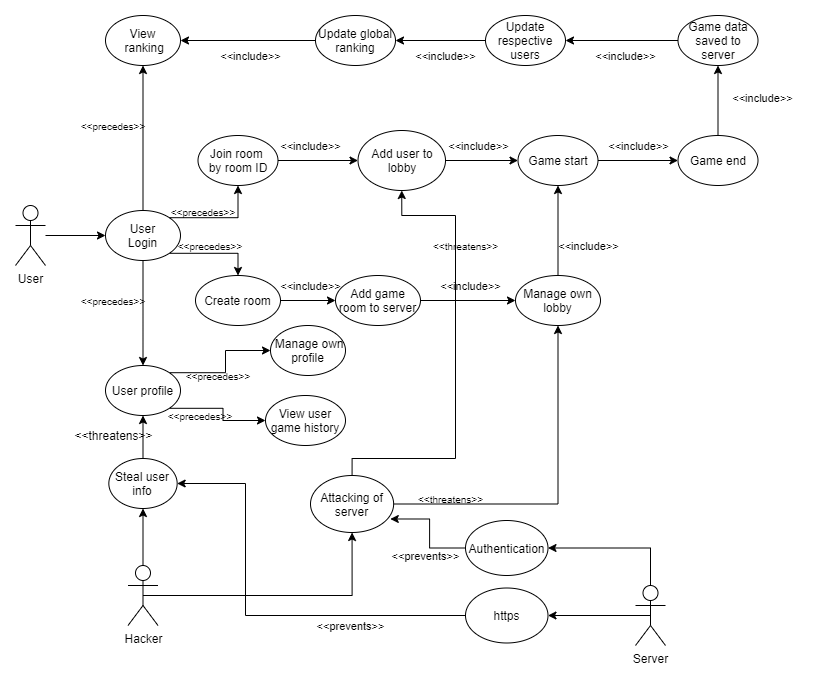

The diagram above was exported from draw.io. Its source (the exported page's mxGraphModel, read from the mxfile embedded in the PNG):
<mxGraphModel dx="1102" dy="519" grid="1" gridSize="10" guides="1" tooltips="1" connect="1" arrows="1" fold="1" page="1" pageScale="1" pageWidth="850" pageHeight="1100" math="0" shadow="0">
  <root>
    <mxCell id="0" />
    <mxCell id="1" parent="0" />
    <mxCell id="AvBza8zXASFmLqQ-cgRS-5" value="" style="edgeStyle=orthogonalEdgeStyle;rounded=0;orthogonalLoop=1;jettySize=auto;html=1;" parent="1" source="AvBza8zXASFmLqQ-cgRS-1" target="AvBza8zXASFmLqQ-cgRS-4" edge="1">
      <mxGeometry relative="1" as="geometry" />
    </mxCell>
    <mxCell id="AvBza8zXASFmLqQ-cgRS-1" value="User" style="shape=umlActor;verticalLabelPosition=bottom;labelBackgroundColor=#ffffff;verticalAlign=top;html=1;" parent="1" vertex="1">
      <mxGeometry x="150" y="210" width="30" height="60" as="geometry" />
    </mxCell>
    <mxCell id="AvBza8zXASFmLqQ-cgRS-12" style="edgeStyle=orthogonalEdgeStyle;rounded=0;orthogonalLoop=1;jettySize=auto;html=1;exitX=1;exitY=1;exitDx=0;exitDy=0;entryX=0.5;entryY=0;entryDx=0;entryDy=0;" parent="1" source="AvBza8zXASFmLqQ-cgRS-4" target="AvBza8zXASFmLqQ-cgRS-7" edge="1">
      <mxGeometry relative="1" as="geometry" />
    </mxCell>
    <mxCell id="AvBza8zXASFmLqQ-cgRS-38" value="" style="edgeStyle=orthogonalEdgeStyle;rounded=0;orthogonalLoop=1;jettySize=auto;html=1;" parent="1" source="AvBza8zXASFmLqQ-cgRS-4" target="AvBza8zXASFmLqQ-cgRS-37" edge="1">
      <mxGeometry relative="1" as="geometry" />
    </mxCell>
    <mxCell id="AvBza8zXASFmLqQ-cgRS-63" value="" style="edgeStyle=orthogonalEdgeStyle;rounded=0;orthogonalLoop=1;jettySize=auto;html=1;" parent="1" source="AvBza8zXASFmLqQ-cgRS-4" target="AvBza8zXASFmLqQ-cgRS-62" edge="1">
      <mxGeometry relative="1" as="geometry" />
    </mxCell>
    <mxCell id="AvBza8zXASFmLqQ-cgRS-4" value="User&lt;br&gt;Login" style="ellipse;whiteSpace=wrap;html=1;" parent="1" vertex="1">
      <mxGeometry x="240" y="215" width="75" height="50" as="geometry" />
    </mxCell>
    <mxCell id="AvBza8zXASFmLqQ-cgRS-62" value="View&lt;br&gt;&amp;nbsp;ranking" style="ellipse;whiteSpace=wrap;html=1;" parent="1" vertex="1">
      <mxGeometry x="240" y="20" width="75" height="50" as="geometry" />
    </mxCell>
    <mxCell id="AvBza8zXASFmLqQ-cgRS-40" value="" style="edgeStyle=orthogonalEdgeStyle;rounded=0;orthogonalLoop=1;jettySize=auto;html=1;exitX=1;exitY=0;exitDx=0;exitDy=0;" parent="1" source="AvBza8zXASFmLqQ-cgRS-37" target="AvBza8zXASFmLqQ-cgRS-39" edge="1">
      <mxGeometry relative="1" as="geometry" />
    </mxCell>
    <mxCell id="AvBza8zXASFmLqQ-cgRS-126" style="edgeStyle=orthogonalEdgeStyle;rounded=0;orthogonalLoop=1;jettySize=auto;html=1;exitX=1;exitY=1;exitDx=0;exitDy=0;entryX=0;entryY=0.5;entryDx=0;entryDy=0;" parent="1" source="AvBza8zXASFmLqQ-cgRS-37" target="AvBza8zXASFmLqQ-cgRS-68" edge="1">
      <mxGeometry relative="1" as="geometry" />
    </mxCell>
    <mxCell id="AvBza8zXASFmLqQ-cgRS-37" value="User profile" style="ellipse;whiteSpace=wrap;html=1;" parent="1" vertex="1">
      <mxGeometry x="240" y="370" width="75" height="50" as="geometry" />
    </mxCell>
    <mxCell id="AvBza8zXASFmLqQ-cgRS-39" value="&amp;nbsp;Manage own profile" style="ellipse;whiteSpace=wrap;html=1;" parent="1" vertex="1">
      <mxGeometry x="405" y="330" width="75" height="50" as="geometry" />
    </mxCell>
    <mxCell id="AvBza8zXASFmLqQ-cgRS-68" value="View user game history" style="ellipse;whiteSpace=wrap;html=1;" parent="1" vertex="1">
      <mxGeometry x="400" y="400" width="80" height="50" as="geometry" />
    </mxCell>
    <mxCell id="AvBza8zXASFmLqQ-cgRS-31" value="" style="edgeStyle=orthogonalEdgeStyle;rounded=0;orthogonalLoop=1;jettySize=auto;html=1;" parent="1" source="AvBza8zXASFmLqQ-cgRS-6" target="AvBza8zXASFmLqQ-cgRS-30" edge="1">
      <mxGeometry relative="1" as="geometry" />
    </mxCell>
    <mxCell id="AvBza8zXASFmLqQ-cgRS-6" value="Join room&amp;nbsp;&lt;br&gt;by room ID" style="ellipse;whiteSpace=wrap;html=1;" parent="1" vertex="1">
      <mxGeometry x="332.5" y="140" width="80" height="50" as="geometry" />
    </mxCell>
    <mxCell id="AvBza8zXASFmLqQ-cgRS-54" value="" style="edgeStyle=orthogonalEdgeStyle;rounded=0;orthogonalLoop=1;jettySize=auto;html=1;" parent="1" source="AvBza8zXASFmLqQ-cgRS-30" target="AvBza8zXASFmLqQ-cgRS-53" edge="1">
      <mxGeometry relative="1" as="geometry" />
    </mxCell>
    <mxCell id="AvBza8zXASFmLqQ-cgRS-30" value="Add user to lobby" style="ellipse;whiteSpace=wrap;html=1;" parent="1" vertex="1">
      <mxGeometry x="492.5" y="135" width="87.5" height="60" as="geometry" />
    </mxCell>
    <mxCell id="AvBza8zXASFmLqQ-cgRS-58" value="" style="edgeStyle=orthogonalEdgeStyle;rounded=0;orthogonalLoop=1;jettySize=auto;html=1;" parent="1" source="AvBza8zXASFmLqQ-cgRS-53" target="AvBza8zXASFmLqQ-cgRS-57" edge="1">
      <mxGeometry relative="1" as="geometry" />
    </mxCell>
    <mxCell id="AvBza8zXASFmLqQ-cgRS-53" value="Game start" style="ellipse;whiteSpace=wrap;html=1;" parent="1" vertex="1">
      <mxGeometry x="652.5" y="140" width="80" height="50" as="geometry" />
    </mxCell>
    <mxCell id="AvBza8zXASFmLqQ-cgRS-65" value="" style="edgeStyle=orthogonalEdgeStyle;rounded=0;orthogonalLoop=1;jettySize=auto;html=1;" parent="1" source="AvBza8zXASFmLqQ-cgRS-57" target="AvBza8zXASFmLqQ-cgRS-64" edge="1">
      <mxGeometry relative="1" as="geometry" />
    </mxCell>
    <mxCell id="AvBza8zXASFmLqQ-cgRS-57" value="Game end" style="ellipse;whiteSpace=wrap;html=1;" parent="1" vertex="1">
      <mxGeometry x="812.5" y="140" width="80" height="50" as="geometry" />
    </mxCell>
    <mxCell id="AvBza8zXASFmLqQ-cgRS-67" value="" style="edgeStyle=orthogonalEdgeStyle;rounded=0;orthogonalLoop=1;jettySize=auto;html=1;" parent="1" source="AvBza8zXASFmLqQ-cgRS-64" target="AvBza8zXASFmLqQ-cgRS-66" edge="1">
      <mxGeometry relative="1" as="geometry" />
    </mxCell>
    <mxCell id="AvBza8zXASFmLqQ-cgRS-64" value="Game data saved to server" style="ellipse;whiteSpace=wrap;html=1;" parent="1" vertex="1">
      <mxGeometry x="812.5" y="20" width="80" height="50" as="geometry" />
    </mxCell>
    <mxCell id="AvBza8zXASFmLqQ-cgRS-72" value="" style="edgeStyle=orthogonalEdgeStyle;rounded=0;orthogonalLoop=1;jettySize=auto;html=1;" parent="1" source="AvBza8zXASFmLqQ-cgRS-66" target="AvBza8zXASFmLqQ-cgRS-71" edge="1">
      <mxGeometry relative="1" as="geometry" />
    </mxCell>
    <mxCell id="AvBza8zXASFmLqQ-cgRS-66" value="Update respective users" style="ellipse;whiteSpace=wrap;html=1;" parent="1" vertex="1">
      <mxGeometry x="620" y="20" width="80" height="50" as="geometry" />
    </mxCell>
    <mxCell id="AvBza8zXASFmLqQ-cgRS-73" style="edgeStyle=orthogonalEdgeStyle;rounded=0;orthogonalLoop=1;jettySize=auto;html=1;exitX=0;exitY=0.5;exitDx=0;exitDy=0;entryX=1;entryY=0.5;entryDx=0;entryDy=0;" parent="1" source="AvBza8zXASFmLqQ-cgRS-71" target="AvBza8zXASFmLqQ-cgRS-62" edge="1">
      <mxGeometry relative="1" as="geometry" />
    </mxCell>
    <mxCell id="AvBza8zXASFmLqQ-cgRS-71" value="Update global ranking" style="ellipse;whiteSpace=wrap;html=1;" parent="1" vertex="1">
      <mxGeometry x="450" y="20" width="80" height="50" as="geometry" />
    </mxCell>
    <mxCell id="AvBza8zXASFmLqQ-cgRS-35" value="" style="edgeStyle=orthogonalEdgeStyle;rounded=0;orthogonalLoop=1;jettySize=auto;html=1;" parent="1" source="AvBza8zXASFmLqQ-cgRS-7" target="AvBza8zXASFmLqQ-cgRS-34" edge="1">
      <mxGeometry relative="1" as="geometry" />
    </mxCell>
    <mxCell id="AvBza8zXASFmLqQ-cgRS-7" value="Create room" style="ellipse;whiteSpace=wrap;html=1;" parent="1" vertex="1">
      <mxGeometry x="330" y="280" width="85" height="50" as="geometry" />
    </mxCell>
    <mxCell id="AvBza8zXASFmLqQ-cgRS-51" value="" style="edgeStyle=orthogonalEdgeStyle;rounded=0;orthogonalLoop=1;jettySize=auto;html=1;" parent="1" source="AvBza8zXASFmLqQ-cgRS-34" target="AvBza8zXASFmLqQ-cgRS-50" edge="1">
      <mxGeometry relative="1" as="geometry" />
    </mxCell>
    <mxCell id="AvBza8zXASFmLqQ-cgRS-34" value="Add game room to server" style="ellipse;whiteSpace=wrap;html=1;" parent="1" vertex="1">
      <mxGeometry x="470" y="280" width="85" height="50" as="geometry" />
    </mxCell>
    <mxCell id="AvBza8zXASFmLqQ-cgRS-56" style="edgeStyle=orthogonalEdgeStyle;rounded=0;orthogonalLoop=1;jettySize=auto;html=1;exitX=0.5;exitY=0;exitDx=0;exitDy=0;entryX=0.5;entryY=1;entryDx=0;entryDy=0;" parent="1" source="AvBza8zXASFmLqQ-cgRS-50" target="AvBza8zXASFmLqQ-cgRS-53" edge="1">
      <mxGeometry relative="1" as="geometry" />
    </mxCell>
    <mxCell id="AvBza8zXASFmLqQ-cgRS-50" value="Manage own lobby" style="ellipse;whiteSpace=wrap;html=1;" parent="1" vertex="1">
      <mxGeometry x="650" y="280" width="85" height="50" as="geometry" />
    </mxCell>
    <mxCell id="AvBza8zXASFmLqQ-cgRS-14" style="edgeStyle=orthogonalEdgeStyle;rounded=0;orthogonalLoop=1;jettySize=auto;html=1;exitX=1;exitY=0;exitDx=0;exitDy=0;entryX=0.5;entryY=1;entryDx=0;entryDy=0;" parent="1" source="AvBza8zXASFmLqQ-cgRS-4" target="AvBza8zXASFmLqQ-cgRS-6" edge="1">
      <mxGeometry relative="1" as="geometry">
        <mxPoint x="303.8379480147919" y="222.20408917919485" as="sourcePoint" />
        <mxPoint x="370" y="215" as="targetPoint" />
      </mxGeometry>
    </mxCell>
    <mxCell id="AvBza8zXASFmLqQ-cgRS-15" value="&lt;font style=&quot;font-size: 10px&quot;&gt;&amp;lt;&amp;lt;precedes&amp;gt;&amp;gt;&lt;/font&gt;" style="text;html=1;strokeColor=none;fillColor=none;align=center;verticalAlign=middle;whiteSpace=wrap;rounded=0;" parent="1" vertex="1">
      <mxGeometry x="332.5" y="370" width="40" height="20" as="geometry" />
    </mxCell>
    <mxCell id="AvBza8zXASFmLqQ-cgRS-16" value="&lt;font style=&quot;font-size: 10px&quot;&gt;&amp;lt;&amp;lt;precedes&amp;gt;&amp;gt;&lt;/font&gt;" style="text;html=1;strokeColor=none;fillColor=none;align=center;verticalAlign=middle;whiteSpace=wrap;rounded=0;" parent="1" vertex="1">
      <mxGeometry x="325" y="240" width="40" height="20" as="geometry" />
    </mxCell>
    <mxCell id="AvBza8zXASFmLqQ-cgRS-41" value="&lt;font style=&quot;font-size: 10px&quot;&gt;&amp;lt;&amp;lt;precedes&amp;gt;&amp;gt;&lt;/font&gt;" style="text;html=1;strokeColor=none;fillColor=none;align=center;verticalAlign=middle;whiteSpace=wrap;rounded=0;" parent="1" vertex="1">
      <mxGeometry x="318" y="206" width="40" height="20" as="geometry" />
    </mxCell>
    <mxCell id="AvBza8zXASFmLqQ-cgRS-84" style="edgeStyle=orthogonalEdgeStyle;rounded=0;orthogonalLoop=1;jettySize=auto;html=1;exitX=0.5;exitY=0;exitDx=0;exitDy=0;exitPerimeter=0;entryX=0.5;entryY=1;entryDx=0;entryDy=0;" parent="1" source="AvBza8zXASFmLqQ-cgRS-74" target="AvBza8zXASFmLqQ-cgRS-83" edge="1">
      <mxGeometry relative="1" as="geometry" />
    </mxCell>
    <mxCell id="AvBza8zXASFmLqQ-cgRS-106" style="edgeStyle=orthogonalEdgeStyle;rounded=0;orthogonalLoop=1;jettySize=auto;html=1;exitX=0.5;exitY=0.5;exitDx=0;exitDy=0;exitPerimeter=0;entryX=0.5;entryY=1;entryDx=0;entryDy=0;" parent="1" source="AvBza8zXASFmLqQ-cgRS-74" target="AvBza8zXASFmLqQ-cgRS-105" edge="1">
      <mxGeometry relative="1" as="geometry" />
    </mxCell>
    <mxCell id="AvBza8zXASFmLqQ-cgRS-74" value="Hacker" style="shape=umlActor;verticalLabelPosition=bottom;labelBackgroundColor=#ffffff;verticalAlign=top;html=1;outlineConnect=0;" parent="1" vertex="1">
      <mxGeometry x="262.5" y="570" width="30" height="60" as="geometry" />
    </mxCell>
    <mxCell id="AvBza8zXASFmLqQ-cgRS-79" value="&amp;lt;&amp;lt;threatens&amp;gt;&amp;gt;" style="text;html=1;align=center;verticalAlign=middle;resizable=0;points=[];autosize=1;" parent="1" vertex="1">
      <mxGeometry x="202.5" y="430" width="90" height="20" as="geometry" />
    </mxCell>
    <mxCell id="AvBza8zXASFmLqQ-cgRS-85" style="edgeStyle=orthogonalEdgeStyle;rounded=0;orthogonalLoop=1;jettySize=auto;html=1;exitX=0.5;exitY=0;exitDx=0;exitDy=0;entryX=0.5;entryY=1;entryDx=0;entryDy=0;" parent="1" source="AvBza8zXASFmLqQ-cgRS-83" target="AvBza8zXASFmLqQ-cgRS-37" edge="1">
      <mxGeometry relative="1" as="geometry" />
    </mxCell>
    <mxCell id="AvBza8zXASFmLqQ-cgRS-83" value="Steal user info" style="ellipse;whiteSpace=wrap;html=1;" parent="1" vertex="1">
      <mxGeometry x="243.34" y="463" width="68.33" height="50" as="geometry" />
    </mxCell>
    <mxCell id="AvBza8zXASFmLqQ-cgRS-90" value="&lt;font style=&quot;font-size: 11px&quot;&gt;&amp;lt;&amp;lt;prevents&amp;gt;&amp;gt;&lt;/font&gt;" style="text;html=1;align=center;verticalAlign=middle;resizable=0;points=[];autosize=1;" parent="1" vertex="1">
      <mxGeometry x="520" y="550" width="80" height="20" as="geometry" />
    </mxCell>
    <mxCell id="AvBza8zXASFmLqQ-cgRS-93" value="&lt;font style=&quot;font-size: 10px&quot;&gt;&amp;lt;&amp;lt;threatens&amp;gt;&amp;gt;&lt;/font&gt;" style="text;html=1;align=center;verticalAlign=middle;resizable=0;points=[];autosize=1;" parent="1" vertex="1">
      <mxGeometry x="545" y="493" width="80" height="20" as="geometry" />
    </mxCell>
    <mxCell id="AvBza8zXASFmLqQ-cgRS-101" value="&lt;font style=&quot;font-size: 11px&quot;&gt;&amp;lt;&amp;lt;include&amp;gt;&amp;gt;&lt;/font&gt;" style="text;html=1;align=center;verticalAlign=middle;resizable=0;points=[];autosize=1;" parent="1" vertex="1">
      <mxGeometry x="857" y="92" width="80" height="20" as="geometry" />
    </mxCell>
    <mxCell id="AvBza8zXASFmLqQ-cgRS-102" value="&lt;font style=&quot;font-size: 11px&quot;&gt;&amp;lt;&amp;lt;include&amp;gt;&amp;gt;&lt;/font&gt;" style="text;html=1;align=center;verticalAlign=middle;resizable=0;points=[];autosize=1;" parent="1" vertex="1">
      <mxGeometry x="720" y="50" width="80" height="20" as="geometry" />
    </mxCell>
    <mxCell id="AvBza8zXASFmLqQ-cgRS-103" value="&lt;font style=&quot;font-size: 11px&quot;&gt;&amp;lt;&amp;lt;include&amp;gt;&amp;gt;&lt;/font&gt;" style="text;html=1;align=center;verticalAlign=middle;resizable=0;points=[];autosize=1;" parent="1" vertex="1">
      <mxGeometry x="540" y="50" width="80" height="20" as="geometry" />
    </mxCell>
    <mxCell id="AvBza8zXASFmLqQ-cgRS-104" value="&lt;font style=&quot;font-size: 11px&quot;&gt;&amp;lt;&amp;lt;include&amp;gt;&amp;gt;&lt;/font&gt;" style="text;html=1;align=center;verticalAlign=middle;resizable=0;points=[];autosize=1;" parent="1" vertex="1">
      <mxGeometry x="345" y="50" width="80" height="20" as="geometry" />
    </mxCell>
    <mxCell id="AvBza8zXASFmLqQ-cgRS-107" style="edgeStyle=orthogonalEdgeStyle;rounded=0;orthogonalLoop=1;jettySize=auto;html=1;exitX=1;exitY=0.5;exitDx=0;exitDy=0;entryX=0.5;entryY=1;entryDx=0;entryDy=0;" parent="1" source="AvBza8zXASFmLqQ-cgRS-105" target="AvBza8zXASFmLqQ-cgRS-50" edge="1">
      <mxGeometry relative="1" as="geometry" />
    </mxCell>
    <mxCell id="AvBza8zXASFmLqQ-cgRS-108" style="edgeStyle=orthogonalEdgeStyle;rounded=0;orthogonalLoop=1;jettySize=auto;html=1;exitX=0.5;exitY=0;exitDx=0;exitDy=0;entryX=0.5;entryY=1;entryDx=0;entryDy=0;" parent="1" source="AvBza8zXASFmLqQ-cgRS-105" target="AvBza8zXASFmLqQ-cgRS-30" edge="1">
      <mxGeometry relative="1" as="geometry">
        <Array as="points">
          <mxPoint x="590" y="463" />
          <mxPoint x="590" y="220" />
          <mxPoint x="536" y="220" />
        </Array>
      </mxGeometry>
    </mxCell>
    <mxCell id="AvBza8zXASFmLqQ-cgRS-105" value="Attacking of server" style="ellipse;whiteSpace=wrap;html=1;" parent="1" vertex="1">
      <mxGeometry x="445" y="480" width="83.13" height="57" as="geometry" />
    </mxCell>
    <mxCell id="AvBza8zXASFmLqQ-cgRS-110" value="&lt;font style=&quot;font-size: 10px&quot;&gt;&amp;lt;&amp;lt;threatens&amp;gt;&amp;gt;&lt;/font&gt;" style="text;html=1;align=center;verticalAlign=middle;resizable=0;points=[];autosize=1;" parent="1" vertex="1">
      <mxGeometry x="560" y="240" width="80" height="20" as="geometry" />
    </mxCell>
    <mxCell id="AvBza8zXASFmLqQ-cgRS-115" style="edgeStyle=orthogonalEdgeStyle;rounded=0;orthogonalLoop=1;jettySize=auto;html=1;exitX=0.5;exitY=0.5;exitDx=0;exitDy=0;exitPerimeter=0;entryX=1;entryY=0.5;entryDx=0;entryDy=0;" parent="1" source="AvBza8zXASFmLqQ-cgRS-111" target="AvBza8zXASFmLqQ-cgRS-113" edge="1">
      <mxGeometry relative="1" as="geometry" />
    </mxCell>
    <mxCell id="2WO0aSJ6qaRhdE7GtXwu-6" style="edgeStyle=orthogonalEdgeStyle;rounded=0;orthogonalLoop=1;jettySize=auto;html=1;exitX=0.5;exitY=0;exitDx=0;exitDy=0;exitPerimeter=0;entryX=1;entryY=0.5;entryDx=0;entryDy=0;" edge="1" parent="1" source="AvBza8zXASFmLqQ-cgRS-111" target="2WO0aSJ6qaRhdE7GtXwu-2">
      <mxGeometry relative="1" as="geometry" />
    </mxCell>
    <mxCell id="AvBza8zXASFmLqQ-cgRS-111" value="Server" style="shape=umlActor;verticalLabelPosition=bottom;labelBackgroundColor=#ffffff;verticalAlign=top;html=1;outlineConnect=0;" parent="1" vertex="1">
      <mxGeometry x="770" y="590" width="30" height="60" as="geometry" />
    </mxCell>
    <mxCell id="2WO0aSJ6qaRhdE7GtXwu-1" style="edgeStyle=orthogonalEdgeStyle;rounded=0;orthogonalLoop=1;jettySize=auto;html=1;exitX=0;exitY=0.5;exitDx=0;exitDy=0;entryX=1;entryY=0.5;entryDx=0;entryDy=0;" edge="1" parent="1" source="AvBza8zXASFmLqQ-cgRS-113" target="AvBza8zXASFmLqQ-cgRS-83">
      <mxGeometry relative="1" as="geometry">
        <Array as="points">
          <mxPoint x="380" y="620" />
          <mxPoint x="380" y="488" />
        </Array>
      </mxGeometry>
    </mxCell>
    <mxCell id="AvBza8zXASFmLqQ-cgRS-113" value="https" style="ellipse;whiteSpace=wrap;html=1;" parent="1" vertex="1">
      <mxGeometry x="600" y="592.5" width="82.5" height="55" as="geometry" />
    </mxCell>
    <mxCell id="AvBza8zXASFmLqQ-cgRS-118" value="&lt;font style=&quot;font-size: 11px&quot;&gt;&amp;lt;&amp;lt;prevents&amp;gt;&amp;gt;&lt;/font&gt;" style="text;html=1;align=center;verticalAlign=middle;resizable=0;points=[];autosize=1;" parent="1" vertex="1">
      <mxGeometry x="445" y="620" width="80" height="20" as="geometry" />
    </mxCell>
    <mxCell id="AvBza8zXASFmLqQ-cgRS-120" value="&lt;font style=&quot;font-size: 11px&quot;&gt;&amp;lt;&amp;lt;include&amp;gt;&amp;gt;&lt;/font&gt;" style="text;html=1;align=center;verticalAlign=middle;resizable=0;points=[];autosize=1;" parent="1" vertex="1">
      <mxGeometry x="732.5" y="140" width="80" height="20" as="geometry" />
    </mxCell>
    <mxCell id="AvBza8zXASFmLqQ-cgRS-121" value="&lt;font style=&quot;font-size: 11px&quot;&gt;&amp;lt;&amp;lt;include&amp;gt;&amp;gt;&lt;/font&gt;" style="text;html=1;align=center;verticalAlign=middle;resizable=0;points=[];autosize=1;" parent="1" vertex="1">
      <mxGeometry x="572.5" y="140" width="80" height="20" as="geometry" />
    </mxCell>
    <mxCell id="AvBza8zXASFmLqQ-cgRS-122" value="&lt;font style=&quot;font-size: 11px&quot;&gt;&amp;lt;&amp;lt;include&amp;gt;&amp;gt;&lt;/font&gt;" style="text;html=1;align=center;verticalAlign=middle;resizable=0;points=[];autosize=1;" parent="1" vertex="1">
      <mxGeometry x="682.5" y="240" width="80" height="20" as="geometry" />
    </mxCell>
    <mxCell id="AvBza8zXASFmLqQ-cgRS-123" value="&lt;font style=&quot;font-size: 11px&quot;&gt;&amp;lt;&amp;lt;include&amp;gt;&amp;gt;&lt;/font&gt;" style="text;html=1;align=center;verticalAlign=middle;resizable=0;points=[];autosize=1;" parent="1" vertex="1">
      <mxGeometry x="405" y="140" width="80" height="20" as="geometry" />
    </mxCell>
    <mxCell id="AvBza8zXASFmLqQ-cgRS-128" value="&lt;font style=&quot;font-size: 10px&quot;&gt;&amp;lt;&amp;lt;precedes&amp;gt;&amp;gt;&lt;/font&gt;" style="text;html=1;strokeColor=none;fillColor=none;align=center;verticalAlign=middle;whiteSpace=wrap;rounded=0;" parent="1" vertex="1">
      <mxGeometry x="315" y="410" width="40" height="20" as="geometry" />
    </mxCell>
    <mxCell id="AvBza8zXASFmLqQ-cgRS-133" value="&lt;font style=&quot;font-size: 11px&quot;&gt;&amp;lt;&amp;lt;include&amp;gt;&amp;gt;&lt;/font&gt;" style="text;html=1;align=center;verticalAlign=middle;resizable=0;points=[];autosize=1;" parent="1" vertex="1">
      <mxGeometry x="405" y="280" width="80" height="20" as="geometry" />
    </mxCell>
    <mxCell id="AvBza8zXASFmLqQ-cgRS-134" value="&lt;font style=&quot;font-size: 11px&quot;&gt;&amp;lt;&amp;lt;include&amp;gt;&amp;gt;&lt;/font&gt;" style="text;html=1;align=center;verticalAlign=middle;resizable=0;points=[];autosize=1;" parent="1" vertex="1">
      <mxGeometry x="565" y="280" width="80" height="20" as="geometry" />
    </mxCell>
    <mxCell id="AvBza8zXASFmLqQ-cgRS-135" value="&lt;font style=&quot;font-size: 10px&quot;&gt;&amp;lt;&amp;lt;precedes&amp;gt;&amp;gt;&lt;/font&gt;" style="text;html=1;strokeColor=none;fillColor=none;align=center;verticalAlign=middle;whiteSpace=wrap;rounded=0;" parent="1" vertex="1">
      <mxGeometry x="227.5" y="120" width="40" height="20" as="geometry" />
    </mxCell>
    <mxCell id="AvBza8zXASFmLqQ-cgRS-136" value="&lt;font style=&quot;font-size: 10px&quot;&gt;&amp;lt;&amp;lt;precedes&amp;gt;&amp;gt;&lt;/font&gt;" style="text;html=1;strokeColor=none;fillColor=none;align=center;verticalAlign=middle;whiteSpace=wrap;rounded=0;" parent="1" vertex="1">
      <mxGeometry x="227.5" y="295" width="40" height="20" as="geometry" />
    </mxCell>
    <mxCell id="2WO0aSJ6qaRhdE7GtXwu-5" style="edgeStyle=orthogonalEdgeStyle;rounded=0;orthogonalLoop=1;jettySize=auto;html=1;exitX=0;exitY=0.5;exitDx=0;exitDy=0;entryX=0.96;entryY=0.763;entryDx=0;entryDy=0;entryPerimeter=0;" edge="1" parent="1" source="2WO0aSJ6qaRhdE7GtXwu-2" target="AvBza8zXASFmLqQ-cgRS-105">
      <mxGeometry relative="1" as="geometry" />
    </mxCell>
    <mxCell id="2WO0aSJ6qaRhdE7GtXwu-2" value="Authentication" style="ellipse;whiteSpace=wrap;html=1;" vertex="1" parent="1">
      <mxGeometry x="600" y="525" width="82.5" height="55" as="geometry" />
    </mxCell>
  </root>
</mxGraphModel>